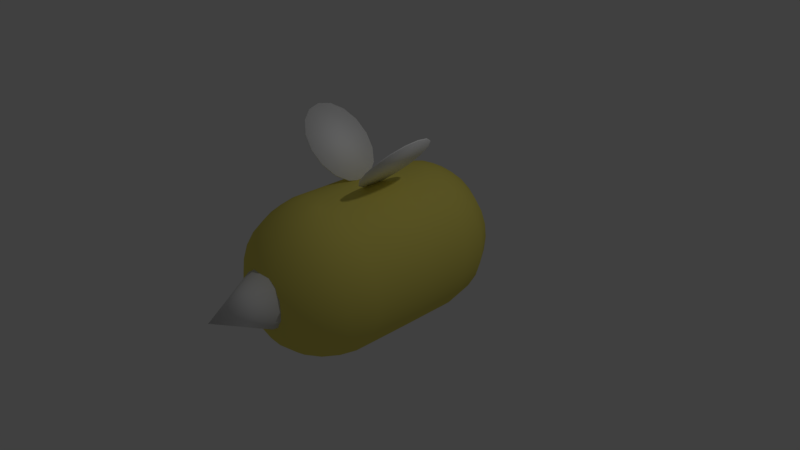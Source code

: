 # Source: bee3.blend  (saved by Blender 2.79.0; exported with 4.5.12 LTS)
import bpy
from mathutils import Matrix  # noqa: F401  (used for matrix-valued properties, if any)

bpy.ops.wm.read_factory_settings(use_empty=True)
scene = bpy.context.scene
scene.name = 'Scene'

# ---- collections
col_collection_1 = bpy.data.collections.new('Collection 1'); scene.collection.children.link(col_collection_1)

# ---- materials (node trees are filled in below, after node groups)
mat_material_001 = bpy.data.materials.new('Material.001')
mat_material_001.alpha_threshold = 0.0
mat_material_001.use_transparent_shadow = False
mat_material_001.diffuse_color = (0.8, 0.7046, 0.1423, 1.0)
mat_material_001.roughness = 0.5
mat_material_002 = bpy.data.materials.new('Material.002')
mat_material_002.alpha_threshold = 0.0
mat_material_002.use_transparent_shadow = False
mat_material_002.diffuse_color = (1.0, 1.0, 1.0, 1.0)
mat_material_002.roughness = 0.5
mat_material_003 = bpy.data.materials.new('Material.003')
mat_material_003.alpha_threshold = 0.0
mat_material_003.use_transparent_shadow = False
mat_material_003.roughness = 0.5

# ---- material node trees

# ---- world
world_world = bpy.data.worlds.new('World'); scene.world = world_world
world_world.color = (0.05088, 0.05088, 0.05088)
world_world.use_sun_shadow = False
world_world.sun_shadow_jitter_overblur = 0.0
world_world.cycles.sampling_method = 'MANUAL'

# ---- cameras
cam_camera = bpy.data.cameras.new('Camera')
cam_camera.clip_end = 100.0
cam_camera.lens = 35.0
cam_camera.sensor_width = 32.0
cam_camera.sensor_height = 18.0
cam_camera.ortho_scale = 7.314
cam_camera.dof.focus_distance = 0.0
cam_camera.dof.aperture_fstop = 128.0

# ---- lights
light_lamp = bpy.data.lights.new('Lamp', 'POINT')
light_lamp.transmission_factor = 0.0
light_lamp.cutoff_distance = 30.0
light_lamp.energy = 100.0
light_lamp.shadow_buffer_clip_start = 1.001
light_lamp.shadow_soft_size = 0.1
light_lamp.shadow_maximum_resolution = 0.006
light_lamp.use_absolute_resolution = True

# ---- meshes
me_cone_002 = bpy.data.meshes.new('Cone.002')
me_cone_002.from_pydata([(-0.0002186, 1.009, 3.737), (0.3825, 0.9327, 3.737), (0.7069, 0.7159, 3.737), (0.9237, 0.3915, 3.737), (0.9998, 0.00883, 3.737), (0.9237, -0.3739, 3.737), (0.7069, -0.6983, 3.737), (0.3825, -0.915, 3.737), (-0.0002184, -0.9912, 3.737), (-0.3829, -0.915, 3.737), (-0.7073, -0.6983, 3.737), (-0.0002186, 0.00883, 5.737), (-0.9241, -0.3739, 3.737), (-1.0, 0.00883, 3.737), (-0.9241, 0.3915, 3.737), (-0.7073, 0.7159, 3.737), (-0.3829, 0.9327, 3.737), (0.4784, 2.397, 1.732), (0.9414, 2.279, 1.734), (1.365, 2.041, 1.73), (1.731, 1.735, 1.73), (2.021, 1.358, 1.73), (2.242, 0.939, 1.729), (2.379, 0.4824, 1.729), (2.435, 0.009233, 1.73), (2.392, -0.4668, 1.73), (2.255, -0.9245, 1.73), (2.035, -1.351, 1.73), (1.737, -1.754, 1.731), (1.393, -2.06, 1.724), (0.9447, -2.272, 1.73), (0.4854, -2.42, 1.728), (0.4364, 2.386, 1.914), (0.8611, 2.266, 2.086), (1.246, 2.033, 2.255), (1.584, 1.725, 2.384), (1.865, 1.357, 2.501), (2.066, 0.9356, 2.587), (2.192, 0.4811, 2.64), (2.233, 0.01056, 2.657), (2.196, -0.464, 2.642), (2.08, -0.9222, 2.59), (1.886, -1.361, 2.522), (1.605, -1.736, 2.398), (1.266, -2.037, 2.254), (0.8742, -2.271, 2.092), (0.4456, -2.422, 1.913), (0.3201, 2.416, 2.066), (0.6625, 2.264, 2.387), (0.9611, 2.047, 2.693), (1.221, 1.738, 2.953), (1.427, 1.36, 3.161), (1.582, 0.9372, 3.316), (1.677, 0.4791, 3.408), (1.712, 0.008818, 3.435), (1.685, -0.4641, 3.408), (1.586, -0.9208, 3.318), (1.43, -1.345, 3.164), (1.223, -1.721, 2.954), (0.9666, -2.036, 2.698), (0.6742, -2.271, 2.391), (0.3391, -2.424, 2.076), (0.1629, 2.432, 2.177), (0.3564, 2.287, 2.604), (0.5204, 2.051, 2.991), (0.6579, 1.734, 3.328), (0.7732, 1.357, 3.596), (0.8505, 0.9344, 3.794), (0.9046, 0.4809, 3.922), (0.929, 0.008847, 3.962), (0.9121, -0.4635, 3.921), (0.8544, -0.9202, 3.802), (0.7746, -1.346, 3.604), (0.6542, -1.737, 3.334), (0.5254, -2.045, 2.997), (0.372, -2.278, 2.603), (0.2178, -2.437, 2.185), (-0.007689, 2.434, 2.206), (-0.004316, 2.287, 2.673), (-0.0007263, 2.043, 3.088), (-0.006897, 1.728, 3.449), (-0.003673, 1.354, 3.742), (-0.002727, 0.9353, 3.965), (-0.003806, 0.4811, 4.103), (-0.00376, 0.008847, 4.147), (-0.001966, -0.4641, 4.108), (-0.00274, -0.9238, 3.982), (0.0009949, -1.353, 3.769), (-0.003432, -1.744, 3.47), (-0.004821, -2.064, 3.096), (0.0237, -2.288, 2.693), (0.002619, -2.435, 2.218), (-0.001202, -2.485, 1.726), (-0.1921, 2.425, 2.17), (-0.3627, 2.287, 2.601), (-0.5196, 2.039, 2.991), (-0.6609, 1.713, 3.297), (-0.7774, 1.361, 3.597), (-0.8591, 0.9359, 3.795), (-0.9125, 0.4809, 3.919), (-0.9292, 0.008829, 3.961), (-0.914, -0.4643, 3.924), (-0.8561, -0.9247, 3.81), (-0.7886, -1.352, 3.613), (-0.6652, -1.726, 3.328), (-0.5292, -2.043, 2.991), (-0.352, -2.292, 2.604), (-0.2045, -2.45, 2.153), (-0.3506, 2.433, 2.061), (-0.6693, 2.283, 2.399), (-0.9533, 2.024, 2.681), (-1.218, 1.729, 2.947), (-1.43, 1.362, 3.163), (-1.583, 0.9373, 3.316), (-1.671, 0.4798, 3.405), (-1.712, 0.008822, 3.435), (-1.687, -0.4644, 3.41), (-1.588, -0.921, 3.318), (-1.436, -1.346, 3.163), (-1.237, -1.728, 2.966), (-0.9778, -2.049, 2.717), (-0.6751, -2.291, 2.384), (-0.3745, -2.42, 2.056), (0.01088, 2.466, 1.724), (-0.4474, 2.431, 1.903), (-0.8645, 2.281, 2.094), (-1.237, 2.024, 2.258), (-1.574, 1.716, 2.389), (-1.868, 1.361, 2.505), (-2.068, 0.9363, 2.588), (-2.186, 0.4797, 2.636), (-2.233, 0.008826, 2.657), (-2.2, -0.4646, 2.642), (-2.081, -0.9224, 2.594), (-1.875, -1.349, 2.507), (-1.602, -1.74, 2.407), (-1.251, -2.059, 2.271), (-0.8939, -2.294, 2.097), (-0.4579, -2.428, 1.954), (-0.4811, 2.427, 1.734), (-0.9461, 2.285, 1.729), (-1.365, 2.044, 1.73), (-1.706, 1.715, 1.728), (-2.022, 1.354, 1.729), (-2.254, 0.9417, 1.73), (-2.39, 0.4833, 1.73), (-2.436, 0.009283, 1.73), (-2.393, -0.4662, 1.73), (-2.268, -0.9265, 1.731), (-2.054, -1.36, 1.732), (-1.752, -1.735, 1.728), (-1.383, -2.059, 1.737), (-0.9596, -2.295, 1.725), (-0.514, -2.442, 1.723), (0.946, 2.291, -0.06839), (0.4849, 2.421, -1.866), (0.943, 2.279, -1.865), (1.356, 2.043, -1.866), (1.734, 1.741, -1.866), (2.03, 1.365, -1.867), (2.249, 0.941, -1.866), (2.383, 0.4829, -1.866), (2.434, 0.009141, -1.866), (2.394, -0.4662, -1.867), (2.256, -0.9256, -1.867), (2.034, -1.349, -1.867), (1.746, -1.732, -1.871), (1.4, -2.05, -1.864), (0.9476, -2.285, -1.864), (0.4869, -2.424, -1.871), (0.4368, 2.413, -2.055), (0.8663, 2.275, -2.227), (1.263, 2.049, -2.389), (1.598, 1.738, -2.53), (1.872, 1.361, -2.637), (2.073, 0.9373, -2.72), (2.191, 0.481, -2.777), (2.233, 0.008843, -2.794), (2.199, -0.4653, -2.783), (2.087, -0.9256, -2.727), (1.878, -1.35, -2.632), (1.598, -1.721, -2.53), (1.275, -2.043, -2.396), (0.906, -2.294, -2.238), (0.4328, -2.419, -2.075), (0.3429, 2.42, -2.193), (0.6657, 2.283, -2.53), (0.9691, 2.051, -2.829), (1.222, 1.736, -3.09), (1.434, 1.361, -3.295), (1.587, 0.9371, -3.448), (1.681, 0.481, -3.541), (1.708, 0.008837, -3.578), (1.683, -0.4637, -3.541), (1.591, -0.9266, -3.462), (1.442, -1.352, -3.296), (1.226, -1.722, -3.087), (0.9677, -2.044, -2.827), (0.6979, -2.304, -2.513), (0.3171, -2.417, -2.225), (0.1695, 2.419, -2.306), (0.3636, 2.28, -2.735), (0.5203, 2.051, -3.128), (0.6607, 1.737, -3.464), (0.7718, 1.361, -3.737), (0.8547, 0.9371, -3.937), (0.9111, 0.481, -4.057), (0.9222, 0.00545, -4.101), (0.9075, -0.4639, -4.064), (0.8568, -0.9234, -3.945), (0.7718, -1.344, -3.738), (0.6586, -1.722, -3.466), (0.5366, -2.053, -3.132), (0.3792, -2.295, -2.709), (0.1769, -2.438, -2.304), (-0.01947, 2.403, -2.347), (-0.000334, 2.284, -2.809), (-0.0009396, 2.049, -3.231), (-0.0004201, 1.735, -3.595), (-0.003258, 1.36, -3.886), (-0.002225, 0.9362, -4.105), (-0.003515, 0.4804, -4.236), (-0.003552, 0.008816, -4.283), (-0.002977, -0.4651, -4.245), (-0.003516, -0.9197, -4.107), (-0.0002869, -1.345, -3.893), (-0.005245, -1.728, -3.604), (0.005979, -2.057, -3.243), (-0.01799, -2.305, -2.839), (-0.005808, -2.419, -2.347), (-0.003252, -2.472, -1.865), (-0.2115, 2.402, -2.276), (-0.3734, 2.278, -2.729), (-0.518, 2.031, -3.113), (-0.6601, 1.728, -3.456), (-0.7725, 1.348, -3.712), (-0.858, 0.9331, -3.925), (-0.9083, 0.4801, -4.054), (-0.9293, 0.006425, -4.099), (-0.9055, -0.4635, -4.061), (-0.8647, -0.9215, -3.937), (-0.7791, -1.347, -3.741), (-0.6696, -1.73, -3.481), (-0.5272, -2.059, -3.137), (-0.3732, -2.279, -2.749), (-0.1929, -2.419, -2.31), (-0.3405, 2.398, -2.198), (-0.6674, 2.242, -2.531), (-0.9508, 2.015, -2.808), (-1.217, 1.73, -3.08), (-1.432, 1.36, -3.294), (-1.583, 0.9373, -3.453), (-1.681, 0.4809, -3.541), (-1.708, 0.008845, -3.578), (-1.687, -0.4645, -3.548), (-1.591, -0.9228, -3.456), (-1.447, -1.35, -3.309), (-1.223, -1.721, -3.09), (-0.9673, -2.037, -2.831), (-0.671, -2.27, -2.532), (-0.3397, -2.431, -2.2), (-0.0125, 2.441, -1.866), (-0.4282, 2.407, -2.063), (-0.8659, 2.265, -2.22), (-1.262, 2.05, -2.391), (-1.6, 1.738, -2.525), (-1.864, 1.356, -2.635), (-2.063, 0.948, -2.716), (-2.187, 0.4799, -2.774), (-2.233, 0.008839, -2.794), (-2.195, -0.4638, -2.778), (-2.073, -0.9197, -2.72), (-1.873, -1.344, -2.638), (-1.601, -1.722, -2.527), (-1.277, -2.048, -2.381), (-0.8775, -2.279, -2.213), (-0.4517, -2.421, -2.056), (-0.4804, 2.419, -1.867), (-0.9456, 2.286, -1.866), (-1.368, 2.053, -1.867), (-1.733, 1.735, -1.866), (-2.017, 1.355, -1.866), (-2.246, 0.9385, -1.866), (-2.389, 0.4838, -1.867), (-2.436, 0.00923, -1.867), (-2.392, -0.4663, -1.867), (-2.26, -0.9267, -1.868), (-2.039, -1.359, -1.869), (-1.745, -1.739, -1.871), (-1.378, -2.045, -1.873), (-0.9453, -2.282, -1.867), (-0.494, -2.428, -1.864), (0.4877, 2.437, -0.06848), (-0.4942, -2.434, -0.06735), (-0.9513, -2.28, -0.06724), (-1.382, -2.046, -0.06669), (-1.753, -1.743, -0.06678), (-2.062, -1.366, -0.06689), (-2.295, -0.9384, -0.06682), (-2.432, -0.4729, -0.06817), (-2.476, 0.01034, -0.06856), (-2.422, 0.4904, -0.06827), (-2.286, 0.9582, -0.06814), (-2.061, 1.382, -0.06767), (-1.747, 1.758, -0.06891), (-1.366, 2.05, -0.0692), (-0.9344, 2.279, -0.06617), (-0.4814, 2.429, -0.06832), (-0.001955, 2.485, -0.06773), (-0.009983, -2.49, -0.06728), (0.4864, -2.451, -0.07538), (0.9631, -2.289, -0.07375), (1.376, -2.05, -0.06924), (1.749, -1.744, -0.06705), (2.068, -1.377, -0.06772), (2.289, -0.954, -0.06598), (2.43, -0.4725, -0.06896), (2.476, 0.01044, -0.06842), (2.428, 0.4944, -0.06844), (2.29, 0.9507, -0.06948), (2.051, 1.379, -0.06904), (1.747, 1.756, -0.06883), (1.363, 2.042, -0.06874), (-1.283, 3.372, -1.142), (-1.655, 3.743, -1.061), (-1.969, 4.058, -0.8279), (-2.18, 4.268, -0.4794), (-2.253, 4.342, -0.06844), (-2.18, 4.268, 0.3426), (-1.969, 4.058, 0.691), (-1.655, 3.743, 0.9238), (-1.283, 3.372, 1.006), (-0.9123, 3.001, 0.9238), (-0.5976, 2.686, 0.691), (-0.3873, 2.476, 0.3426), (-0.3135, 2.402, -0.06844), (-0.3873, 2.476, -0.4794), (-0.5976, 2.686, -0.8279), (-0.9123, 3.001, -1.061), (-1.635, 3.763, -1.061), (-1.264, 3.391, -1.142), (-1.95, 4.077, -0.8279), (-2.16, 4.288, -0.4794), (-2.234, 4.361, -0.06844), (-2.16, 4.288, 0.3426), (-1.95, 4.077, 0.691), (-1.635, 3.763, 0.9238), (-1.264, 3.391, 1.006), (-0.8931, 3.02, 0.9238), (-0.5784, 2.706, 0.691), (-0.3681, 2.495, 0.3426), (-0.2943, 2.421, -0.06844), (-0.3681, 2.495, -0.4794), (-0.5784, 2.706, -0.8279), (-0.8931, 3.02, -1.061), (1.159, 3.372, 1.006), (1.531, 3.743, 0.9238), (1.845, 4.058, 0.691), (2.055, 4.268, 0.3426), (2.129, 4.342, -0.06844), (2.055, 4.268, -0.4794), (1.845, 4.058, -0.8279), (1.531, 3.743, -1.061), (1.159, 3.372, -1.142), (0.7881, 3.001, -1.061), (0.4735, 2.686, -0.8279), (0.2632, 2.476, -0.4794), (0.1894, 2.402, -0.06844), (0.2632, 2.476, 0.3426), (0.4735, 2.686, 0.691), (0.7881, 3.001, 0.9238), (1.511, 3.763, 0.9238), (1.14, 3.391, 1.006), (1.826, 4.077, 0.691), (2.036, 4.288, 0.3426), (2.11, 4.361, -0.06844), (2.036, 4.288, -0.4794), (1.826, 4.077, -0.8279), (1.511, 3.763, -1.061), (1.14, 3.391, -1.142), (0.769, 3.02, -1.061), (0.4543, 2.706, -0.8279), (0.244, 2.495, -0.4794), (0.1702, 2.421, -0.06844), (0.244, 2.495, 0.3426), (0.4543, 2.706, 0.691), (0.769, 3.02, 0.9238)], [], [(0, 11, 1), (1, 11, 2), (2, 11, 3), (3, 11, 4), (4, 11, 5), (5, 11, 6), (6, 11, 7), (7, 11, 8), (8, 11, 9), (9, 11, 10), (10, 11, 12), (12, 11, 13), (13, 11, 14), (14, 11, 15), (15, 11, 16), (16, 11, 0), (0, 1, 2, 3, 4, 5, 6, 7, 8, 9, 10, 12, 13, 14, 15, 16), (145, 144, 302, 301), (23, 22, 37, 38), (31, 30, 45, 46), (24, 23, 38, 39), (17, 123, 32), (92, 31, 46), (25, 24, 39, 40), (18, 17, 32, 33), (26, 25, 40, 41), (19, 18, 33, 34), (27, 26, 41, 42), (20, 19, 34, 35), (28, 27, 42, 43), (21, 20, 35, 36), (29, 28, 43, 44), (22, 21, 36, 37), (30, 29, 44, 45), (42, 41, 56, 57), (35, 34, 49, 50), (43, 42, 57, 58), (36, 35, 50, 51), (44, 43, 58, 59), (37, 36, 51, 52), (45, 44, 59, 60), (38, 37, 52, 53), (46, 45, 60, 61), (39, 38, 53, 54), (32, 123, 47), (92, 46, 61), (40, 39, 54, 55), (33, 32, 47, 48), (41, 40, 55, 56), (34, 33, 48, 49), (61, 60, 75, 76), (54, 53, 68, 69), (47, 123, 62), (92, 61, 76), (55, 54, 69, 70), (48, 47, 62, 63), (56, 55, 70, 71), (49, 48, 63, 64), (57, 56, 71, 72), (50, 49, 64, 65), (58, 57, 72, 73), (51, 50, 65, 66), (59, 58, 73, 74), (52, 51, 66, 67), (60, 59, 74, 75), (53, 52, 67, 68), (65, 64, 79, 80), (73, 72, 87, 88), (66, 65, 80, 81), (74, 73, 88, 89), (67, 66, 81, 82), (75, 74, 89, 90), (68, 67, 82, 83), (76, 75, 90, 91), (69, 68, 83, 84), (62, 123, 77), (92, 76, 91), (70, 69, 84, 85), (63, 62, 77, 78), (71, 70, 85, 86), (64, 63, 78, 79), (72, 71, 86, 87), (84, 83, 99, 100), (77, 123, 93), (92, 91, 107), (85, 84, 100, 101), (78, 77, 93, 94), (86, 85, 101, 102), (79, 78, 94, 95), (87, 86, 102, 103), (80, 79, 95, 96), (88, 87, 103, 104), (81, 80, 96, 97), (89, 88, 104, 105), (82, 81, 97, 98), (90, 89, 105, 106), (83, 82, 98, 99), (91, 90, 106, 107), (104, 103, 118, 119), (97, 96, 111, 112), (105, 104, 119, 120), (98, 97, 112, 113), (106, 105, 120, 121), (99, 98, 113, 114), (107, 106, 121, 122), (100, 99, 114, 115), (93, 123, 108), (92, 107, 122), (101, 100, 115, 116), (94, 93, 108, 109), (102, 101, 116, 117), (95, 94, 109, 110), (103, 102, 117, 118), (96, 95, 110, 111), (92, 122, 138), (116, 115, 131, 132), (109, 108, 124, 125), (117, 116, 132, 133), (110, 109, 125, 126), (118, 117, 133, 134), (111, 110, 126, 127), (119, 118, 134, 135), (112, 111, 127, 128), (120, 119, 135, 136), (113, 112, 128, 129), (121, 120, 136, 137), (114, 113, 129, 130), (122, 121, 137, 138), (115, 114, 130, 131), (108, 123, 124), (136, 135, 150, 151), (129, 128, 143, 144), (137, 136, 151, 152), (130, 129, 144, 145), (138, 137, 152, 153), (131, 130, 145, 146), (124, 123, 139), (92, 138, 153), (132, 131, 146, 147), (125, 124, 139, 140), (133, 132, 147, 148), (126, 125, 140, 141), (134, 133, 148, 149), (127, 126, 141, 142), (135, 134, 149, 150), (128, 127, 142, 143), (27, 28, 313, 314), (26, 27, 314, 315), (25, 26, 315, 316), (24, 25, 316, 317), (23, 24, 317, 318), (22, 23, 318, 319), (28, 29, 312, 313), (140, 139, 307, 306), (153, 152, 294, 293), (30, 31, 310, 311), (144, 143, 303, 302), (143, 142, 304, 303), (142, 141, 305, 304), (141, 140, 306, 305), (19, 20, 321, 322), (31, 92, 309, 310), (149, 148, 298, 297), (21, 22, 319, 320), (18, 19, 322, 154), (151, 150, 296, 295), (148, 147, 299, 298), (139, 123, 308, 307), (17, 18, 154, 292), (123, 17, 292, 308), (147, 146, 300, 299), (20, 21, 320, 321), (92, 153, 293, 309), (146, 145, 301, 300), (150, 149, 297, 296), (152, 151, 295, 294), (29, 30, 311, 312), (283, 301, 302, 282), (161, 176, 175, 160), (169, 184, 183, 168), (162, 177, 176, 161), (155, 170, 261), (230, 184, 169), (163, 178, 177, 162), (156, 171, 170, 155), (164, 179, 178, 163), (157, 172, 171, 156), (165, 180, 179, 164), (158, 173, 172, 157), (166, 181, 180, 165), (159, 174, 173, 158), (167, 182, 181, 166), (160, 175, 174, 159), (168, 183, 182, 167), (180, 195, 194, 179), (173, 188, 187, 172), (181, 196, 195, 180), (174, 189, 188, 173), (182, 197, 196, 181), (175, 190, 189, 174), (183, 198, 197, 182), (176, 191, 190, 175), (184, 199, 198, 183), (177, 192, 191, 176), (170, 185, 261), (230, 199, 184), (178, 193, 192, 177), (171, 186, 185, 170), (179, 194, 193, 178), (172, 187, 186, 171), (199, 214, 213, 198), (192, 207, 206, 191), (185, 200, 261), (230, 214, 199), (193, 208, 207, 192), (186, 201, 200, 185), (194, 209, 208, 193), (187, 202, 201, 186), (195, 210, 209, 194), (188, 203, 202, 187), (196, 211, 210, 195), (189, 204, 203, 188), (197, 212, 211, 196), (190, 205, 204, 189), (198, 213, 212, 197), (191, 206, 205, 190), (203, 218, 217, 202), (211, 226, 225, 210), (204, 219, 218, 203), (212, 227, 226, 211), (205, 220, 219, 204), (213, 228, 227, 212), (206, 221, 220, 205), (214, 229, 228, 213), (207, 222, 221, 206), (200, 215, 261), (230, 229, 214), (208, 223, 222, 207), (201, 216, 215, 200), (209, 224, 223, 208), (202, 217, 216, 201), (210, 225, 224, 209), (222, 238, 237, 221), (215, 231, 261), (230, 245, 229), (223, 239, 238, 222), (216, 232, 231, 215), (224, 240, 239, 223), (217, 233, 232, 216), (225, 241, 240, 224), (218, 234, 233, 217), (226, 242, 241, 225), (219, 235, 234, 218), (227, 243, 242, 226), (220, 236, 235, 219), (228, 244, 243, 227), (221, 237, 236, 220), (229, 245, 244, 228), (242, 257, 256, 241), (235, 250, 249, 234), (243, 258, 257, 242), (236, 251, 250, 235), (244, 259, 258, 243), (237, 252, 251, 236), (245, 260, 259, 244), (238, 253, 252, 237), (231, 246, 261), (230, 260, 245), (239, 254, 253, 238), (232, 247, 246, 231), (240, 255, 254, 239), (233, 248, 247, 232), (241, 256, 255, 240), (234, 249, 248, 233), (230, 276, 260), (254, 270, 269, 253), (247, 263, 262, 246), (255, 271, 270, 254), (248, 264, 263, 247), (256, 272, 271, 255), (249, 265, 264, 248), (257, 273, 272, 256), (250, 266, 265, 249), (258, 274, 273, 257), (251, 267, 266, 250), (259, 275, 274, 258), (252, 268, 267, 251), (260, 276, 275, 259), (253, 269, 268, 252), (246, 262, 261), (274, 289, 288, 273), (267, 282, 281, 266), (275, 290, 289, 274), (268, 283, 282, 267), (276, 291, 290, 275), (269, 284, 283, 268), (262, 277, 261), (230, 291, 276), (270, 285, 284, 269), (263, 278, 277, 262), (271, 286, 285, 270), (264, 279, 278, 263), (272, 287, 286, 271), (265, 280, 279, 264), (273, 288, 287, 272), (266, 281, 280, 265), (165, 314, 313, 166), (164, 315, 314, 165), (163, 316, 315, 164), (162, 317, 316, 163), (161, 318, 317, 162), (160, 319, 318, 161), (166, 313, 312, 167), (278, 306, 307, 277), (291, 293, 294, 290), (168, 311, 310, 169), (282, 302, 303, 281), (281, 303, 304, 280), (280, 304, 305, 279), (279, 305, 306, 278), (157, 322, 321, 158), (169, 310, 309, 230), (287, 297, 298, 286), (159, 320, 319, 160), (156, 154, 322, 157), (289, 295, 296, 288), (286, 298, 299, 285), (277, 307, 308, 261), (155, 292, 154, 156), (261, 308, 292, 155), (285, 299, 300, 284), (158, 321, 320, 159), (230, 309, 293, 291), (284, 300, 301, 283), (288, 296, 297, 287), (290, 294, 295, 289), (167, 312, 311, 168), (324, 323, 338, 337, 336, 335, 334, 333, 332, 331, 330, 329, 328, 327, 326, 325), (339, 341, 342, 343, 344, 345, 346, 347, 348, 349, 350, 351, 352, 353, 354, 340), (326, 327, 343, 342), (334, 335, 351, 350), (327, 328, 344, 343), (335, 336, 352, 351), (328, 329, 345, 344), (336, 337, 353, 352), (329, 330, 346, 345), (337, 338, 354, 353), (330, 331, 347, 346), (323, 324, 339, 340), (338, 323, 340, 354), (331, 332, 348, 347), (324, 325, 341, 339), (332, 333, 349, 348), (325, 326, 342, 341), (333, 334, 350, 349), (356, 355, 370, 369, 368, 367, 366, 365, 364, 363, 362, 361, 360, 359, 358, 357), (371, 373, 374, 375, 376, 377, 378, 379, 380, 381, 382, 383, 384, 385, 386, 372), (358, 359, 375, 374), (366, 367, 383, 382), (359, 360, 376, 375), (367, 368, 384, 383), (360, 361, 377, 376), (368, 369, 385, 384), (361, 362, 378, 377), (369, 370, 386, 385), (362, 363, 379, 378), (355, 356, 371, 372), (370, 355, 372, 386), (363, 364, 380, 379), (356, 357, 373, 371), (364, 365, 381, 380), (357, 358, 374, 373), (365, 366, 382, 381)])
me_cone_002.polygons.foreach_set('use_smooth', [True] * 373)
me_cone_002.polygons.foreach_set('material_index', [2, 2, 2, 2, 2, 2, 2, 2, 2, 2, 2, 2, 2, 2, 2, 2, 2, 0, 0, 0, 0, 0, 0, 0, 0, 0, 0, 0, 0, 0, 0, 0, 0, 0, 0, 0, 0, 0, 0, 0, 0, 0, 0, 0, 0, 0, 0, 0, 0, 0, 0, 0, 0, 0, 0, 0, 0, 0, 0, 0, 0, 0, 0, 0, 0, 0, 0, 0, 0, 0, 0, 0, 0, 0, 0, 0, 0, 0, 0, 0, 0, 0, 0, 0, 0, 0, 0, 0, 0, 0, 0, 0, 0, 0, 0, 0, 0, 0, 0, 0, 0, 0, 0, 0, 0, 0, 0, 0, 0, 0, 0, 0, 0, 0, 0, 0, 0, 0, 0, 0, 0, 0, 0, 0, 0, 0, 0, 0, 0, 0, 0, 0, 0, 0, 0, 0, 0, 0, 0, 0, 0, 0, 0, 0, 0, 0, 0, 0, 0, 0, 0, 0, 0, 0, 0, 0, 0, 0, 0, 0, 0, 0, 0, 0, 0, 0, 0, 0, 0, 0, 0, 0, 0, 0, 0, 0, 0, 0, 0, 0, 0, 0, 0, 0, 0, 0, 0, 0, 0, 0, 0, 0, 0, 0, 0, 0, 0, 0, 0, 0, 0, 0, 0, 0, 0, 0, 0, 0, 0, 0, 0, 0, 0, 0, 0, 0, 0, 0, 0, 0, 0, 0, 0, 0, 0, 0, 0, 0, 0, 0, 0, 0, 0, 0, 0, 0, 0, 0, 0, 0, 0, 0, 0, 0, 0, 0, 0, 0, 0, 0, 0, 0, 0, 0, 0, 0, 0, 0, 0, 0, 0, 0, 0, 0, 0, 0, 0, 0, 0, 0, 0, 0, 0, 0, 0, 0, 0, 0, 0, 0, 0, 0, 0, 0, 0, 0, 0, 0, 0, 0, 0, 0, 0, 0, 0, 0, 0, 0, 0, 0, 0, 0, 0, 0, 0, 0, 0, 0, 0, 0, 0, 0, 0, 0, 0, 0, 0, 0, 0, 0, 0, 0, 0, 0, 0, 0, 0, 0, 0, 0, 0, 0, 0, 0, 0, 0, 0, 1, 1, 1, 1, 1, 1, 1, 1, 1, 1, 1, 1, 1, 1, 1, 1, 1, 1, 1, 1, 1, 1, 1, 1, 1, 1, 1, 1, 1, 1, 1, 1, 1, 1, 1, 1])
_uv = me_cone_002.uv_layers.new(name='UVMap')
_uv.uv.foreach_set('vector', [0.0, 0.0, 0.0, 0.0, 0.0, 0.0, 0.0, 0.0, 0.0, 0.0, 0.0, 0.0, 0.0, 0.0, 0.0, 0.0, 0.0, 0.0, 0.0, 0.0, 0.0, 0.0, 0.0, 0.0, 0.0, 0.0, 0.0, 0.0, 0.0, 0.0, 0.0, 0.0, 0.0, 0.0, 0.0, 0.0, 0.0, 0.0, 0.0, 0.0, 0.0, 0.0, 0.0, 0.0, 0.0, 0.0, 0.0, 0.0, 0.0, 0.0, 0.0, 0.0, 0.0, 0.0, 0.0, 0.0, 0.0, 0.0, 0.0, 0.0, 0.0, 0.0, 0.0, 0.0, 0.0, 0.0, 0.0, 0.0, 0.0, 0.0, 0.0, 0.0, 0.0, 0.0, 0.0, 0.0, 0.0, 0.0, 0.0, 0.0, 0.0, 0.0, 0.0, 0.0, 0.0, 0.0, 0.0, 0.0, 0.0, 0.0, 0.0, 0.0, 0.0, 0.0, 0.0, 0.0, 0.0, 0.0, 0.0, 0.0, 0.0, 0.0, 0.0, 0.0, 0.0, 0.0, 0.0, 0.0, 0.0, 0.0, 0.0, 0.0, 0.0, 0.0, 0.0, 0.0, 0.0, 0.0, 0.0, 0.0, 0.0, 0.0, 0.0, 0.0, 0.0, 0.0, 0.0, 0.0, 0.7696, 0.02257, 0.7988, 0.02257, 0.7988, 0.1331, 0.7696, 0.1331, 0.4543, 0.5884, 0.475, 0.6308, 0.4051, 0.6617, 0.3878, 0.6316, 0.1355, 0.4971, 0.1779, 0.4808, 0.181, 0.5132, 0.1396, 0.5137, 0.4265, 0.5514, 0.4543, 0.5884, 0.3878, 0.6316, 0.3671, 0.6045, 0.431, 0.8657, 0.3947, 0.8968, 0.4153, 0.856, 0.09548, 0.5196, 0.1355, 0.4971, 0.1396, 0.5137, 0.3927, 0.5207, 0.4265, 0.5514, 0.3671, 0.6045, 0.3434, 0.5804, 0.4616, 0.8251, 0.431, 0.8657, 0.4153, 0.856, 0.4276, 0.8132, 0.3543, 0.4969, 0.3927, 0.5207, 0.3434, 0.5804, 0.3168, 0.5595, 0.4817, 0.7774, 0.4616, 0.8251, 0.4276, 0.8132, 0.4312, 0.7711, 0.3123, 0.4806, 0.3543, 0.4969, 0.3168, 0.5595, 0.2873, 0.542, 0.49, 0.7271, 0.4817, 0.7774, 0.4312, 0.7711, 0.4277, 0.7315, 0.2679, 0.4723, 0.3123, 0.4806, 0.2873, 0.542, 0.2548, 0.5281, 0.4874, 0.6776, 0.49, 0.7271, 0.4277, 0.7315, 0.4186, 0.695, 0.2227, 0.4723, 0.2679, 0.4723, 0.2548, 0.5281, 0.2194, 0.5183, 0.475, 0.6308, 0.4874, 0.6776, 0.4186, 0.695, 0.4051, 0.6617, 0.1779, 0.4808, 0.2227, 0.4723, 0.2194, 0.5183, 0.181, 0.5132, 0.2873, 0.542, 0.3168, 0.5595, 0.282, 0.6048, 0.2594, 0.587, 0.4277, 0.7315, 0.4312, 0.7711, 0.3899, 0.7766, 0.3799, 0.7447, 0.2548, 0.5281, 0.2873, 0.542, 0.2594, 0.587, 0.2344, 0.5704, 0.4186, 0.695, 0.4277, 0.7315, 0.3799, 0.7447, 0.3677, 0.716, 0.2194, 0.5183, 0.2548, 0.5281, 0.2344, 0.5704, 0.2064, 0.5552, 0.4051, 0.6617, 0.4186, 0.695, 0.3677, 0.716, 0.3537, 0.69, 0.181, 0.5132, 0.2194, 0.5183, 0.2064, 0.5552, 0.1745, 0.5416, 0.3878, 0.6316, 0.4051, 0.6617, 0.3537, 0.69, 0.3382, 0.6662, 0.1396, 0.5137, 0.181, 0.5132, 0.1745, 0.5416, 0.1378, 0.5297, 0.3671, 0.6045, 0.3878, 0.6316, 0.3382, 0.6662, 0.3211, 0.6443, 0.4153, 0.856, 0.3947, 0.8968, 0.3988, 0.8529, 0.09548, 0.5196, 0.1396, 0.5137, 0.1378, 0.5297, 0.3434, 0.5804, 0.3671, 0.6045, 0.3211, 0.6443, 0.3024, 0.6238, 0.4276, 0.8132, 0.4153, 0.856, 0.3988, 0.8529, 0.3967, 0.8125, 0.3168, 0.5595, 0.3434, 0.5804, 0.3024, 0.6238, 0.282, 0.6048, 0.4312, 0.7711, 0.4276, 0.8132, 0.3967, 0.8125, 0.3899, 0.7766, 0.1378, 0.5297, 0.1745, 0.5416, 0.1613, 0.565, 0.1311, 0.5436, 0.3211, 0.6443, 0.3382, 0.6662, 0.2971, 0.697, 0.2817, 0.6776, 0.3988, 0.8529, 0.3947, 0.8968, 0.3832, 0.8552, 0.09548, 0.5196, 0.1378, 0.5297, 0.1311, 0.5436, 0.3024, 0.6238, 0.3211, 0.6443, 0.2817, 0.6776, 0.2656, 0.6589, 0.3967, 0.8125, 0.3988, 0.8529, 0.3832, 0.8552, 0.3698, 0.8197, 0.282, 0.6048, 0.3024, 0.6238, 0.2656, 0.6589, 0.2484, 0.6406, 0.3899, 0.7766, 0.3967, 0.8125, 0.3698, 0.8197, 0.3557, 0.7894, 0.2594, 0.587, 0.282, 0.6048, 0.2484, 0.6406, 0.23, 0.6223, 0.3799, 0.7447, 0.3899, 0.7766, 0.3557, 0.7894, 0.3413, 0.7629, 0.2344, 0.5704, 0.2594, 0.587, 0.23, 0.6223, 0.2098, 0.6039, 0.3677, 0.716, 0.3799, 0.7447, 0.3413, 0.7629, 0.3268, 0.7391, 0.2064, 0.5552, 0.2344, 0.5704, 0.2098, 0.6039, 0.1872, 0.5849, 0.3537, 0.69, 0.3677, 0.716, 0.3268, 0.7391, 0.3121, 0.7173, 0.1745, 0.5416, 0.2064, 0.5552, 0.1872, 0.5849, 0.1613, 0.565, 0.3382, 0.6662, 0.3537, 0.69, 0.3121, 0.7173, 0.2971, 0.697, 0.3413, 0.7629, 0.3557, 0.7894, 0.327, 0.8078, 0.3087, 0.7854, 0.2098, 0.6039, 0.23, 0.6223, 0.1985, 0.6517, 0.1815, 0.6311, 0.3268, 0.7391, 0.3413, 0.7629, 0.3087, 0.7854, 0.2917, 0.7648, 0.1872, 0.5849, 0.2098, 0.6039, 0.1815, 0.6311, 0.1632, 0.6086, 0.3121, 0.7173, 0.3268, 0.7391, 0.2917, 0.7648, 0.2757, 0.7453, 0.1613, 0.565, 0.1872, 0.5849, 0.1632, 0.6086, 0.1431, 0.5835, 0.2971, 0.697, 0.3121, 0.7173, 0.2757, 0.7453, 0.2603, 0.7266, 0.1311, 0.5436, 0.1613, 0.565, 0.1431, 0.5835, 0.1205, 0.5543, 0.2817, 0.6776, 0.2971, 0.697, 0.2603, 0.7266, 0.2451, 0.7082, 0.3832, 0.8552, 0.3947, 0.8968, 0.3697, 0.8621, 0.09548, 0.5196, 0.1311, 0.5436, 0.1205, 0.5543, 0.2656, 0.6589, 0.2817, 0.6776, 0.2451, 0.7082, 0.2299, 0.6898, 0.3698, 0.8197, 0.3832, 0.8552, 0.3697, 0.8621, 0.3471, 0.8329, 0.2484, 0.6406, 0.2656, 0.6589, 0.2299, 0.6898, 0.2145, 0.6711, 0.3557, 0.7894, 0.3698, 0.8197, 0.3471, 0.8329, 0.327, 0.8078, 0.23, 0.6223, 0.2484, 0.6406, 0.2145, 0.6711, 0.1985, 0.6517, 0.2451, 0.7082, 0.2603, 0.7266, 0.2247, 0.7576, 0.2085, 0.7388, 0.3697, 0.8621, 0.3947, 0.8968, 0.3591, 0.8729, 0.09548, 0.5196, 0.1205, 0.5543, 0.107, 0.5613, 0.2299, 0.6898, 0.2451, 0.7082, 0.2085, 0.7388, 0.1931, 0.7195, 0.3471, 0.8329, 0.3697, 0.8621, 0.3591, 0.8729, 0.3289, 0.8514, 0.2145, 0.6711, 0.2299, 0.6898, 0.1931, 0.7195, 0.1781, 0.6991, 0.327, 0.8078, 0.3471, 0.8329, 0.3289, 0.8514, 0.303, 0.8315, 0.1985, 0.6517, 0.2145, 0.6711, 0.1781, 0.6991, 0.1635, 0.6773, 0.3087, 0.7854, 0.327, 0.8078, 0.303, 0.8315, 0.2804, 0.8126, 0.1815, 0.6311, 0.1985, 0.6517, 0.1635, 0.6773, 0.1489, 0.6536, 0.2917, 0.7648, 0.3087, 0.7854, 0.2804, 0.8126, 0.2602, 0.7941, 0.1632, 0.6086, 0.1815, 0.6311, 0.1489, 0.6536, 0.1345, 0.6271, 0.2757, 0.7453, 0.2917, 0.7648, 0.2602, 0.7941, 0.2418, 0.7759, 0.1431, 0.5835, 0.1632, 0.6086, 0.1345, 0.6271, 0.1204, 0.5968, 0.2603, 0.7266, 0.2757, 0.7453, 0.2418, 0.7759, 0.2247, 0.7576, 0.1205, 0.5543, 0.1431, 0.5835, 0.1204, 0.5968, 0.107, 0.5613, 0.1489, 0.6536, 0.1635, 0.6773, 0.1225, 0.7004, 0.1103, 0.6718, 0.2602, 0.7941, 0.2804, 0.8126, 0.2558, 0.846, 0.2308, 0.8295, 0.1345, 0.6271, 0.1489, 0.6536, 0.1103, 0.6718, 0.1003, 0.6399, 0.2418, 0.7759, 0.2602, 0.7941, 0.2308, 0.8295, 0.2082, 0.8117, 0.1204, 0.5968, 0.1345, 0.6271, 0.1003, 0.6399, 0.09348, 0.6039, 0.2247, 0.7576, 0.2418, 0.7759, 0.2082, 0.8117, 0.1878, 0.7926, 0.107, 0.5613, 0.1204, 0.5968, 0.09348, 0.6039, 0.09142, 0.5636, 0.2085, 0.7388, 0.2247, 0.7576, 0.1878, 0.7926, 0.1691, 0.7722, 0.3591, 0.8729, 0.3947, 0.8968, 0.3524, 0.8867, 0.09548, 0.5196, 0.107, 0.5613, 0.09142, 0.5636, 0.1931, 0.7195, 0.2085, 0.7388, 0.1691, 0.7722, 0.152, 0.7502, 0.3289, 0.8514, 0.3591, 0.8729, 0.3524, 0.8867, 0.3157, 0.8749, 0.1781, 0.6991, 0.1931, 0.7195, 0.152, 0.7502, 0.1365, 0.7264, 0.303, 0.8315, 0.3289, 0.8514, 0.3157, 0.8749, 0.2838, 0.8612, 0.1635, 0.6773, 0.1781, 0.6991, 0.1365, 0.7264, 0.1225, 0.7004, 0.2804, 0.8126, 0.303, 0.8315, 0.2838, 0.8612, 0.2558, 0.846, 0.09548, 0.5196, 0.09142, 0.5636, 0.0749, 0.5604, 0.152, 0.7502, 0.1691, 0.7722, 0.1231, 0.812, 0.1024, 0.7849, 0.3157, 0.8749, 0.3524, 0.8867, 0.3506, 0.9027, 0.3092, 0.9032, 0.1365, 0.7264, 0.152, 0.7502, 0.1024, 0.7849, 0.08511, 0.7547, 0.2838, 0.8612, 0.3157, 0.8749, 0.3092, 0.9032, 0.2708, 0.8982, 0.1225, 0.7004, 0.1365, 0.7264, 0.08511, 0.7547, 0.07156, 0.7214, 0.2558, 0.846, 0.2838, 0.8612, 0.2708, 0.8982, 0.2354, 0.8884, 0.1103, 0.6718, 0.1225, 0.7004, 0.07156, 0.7214, 0.0625, 0.6849, 0.2308, 0.8295, 0.2558, 0.846, 0.2354, 0.8884, 0.203, 0.8745, 0.1003, 0.6399, 0.1103, 0.6718, 0.0625, 0.6849, 0.05899, 0.6453, 0.2082, 0.8117, 0.2308, 0.8295, 0.203, 0.8745, 0.1734, 0.8569, 0.09348, 0.6039, 0.1003, 0.6399, 0.05899, 0.6453, 0.06258, 0.6032, 0.1878, 0.7926, 0.2082, 0.8117, 0.1734, 0.8569, 0.1468, 0.836, 0.09142, 0.5636, 0.09348, 0.6039, 0.06258, 0.6032, 0.0749, 0.5604, 0.1691, 0.7722, 0.1878, 0.7926, 0.1468, 0.836, 0.1231, 0.812, 0.3524, 0.8867, 0.3947, 0.8968, 0.3506, 0.9027, 0.05899, 0.6453, 0.0625, 0.6849, 0.0001701, 0.6893, 0.008503, 0.639, 0.1734, 0.8569, 0.203, 0.8745, 0.178, 0.9358, 0.1359, 0.9195, 0.06258, 0.6032, 0.05899, 0.6453, 0.008503, 0.639, 0.02859, 0.5913, 0.1468, 0.836, 0.1734, 0.8569, 0.1359, 0.9195, 0.09746, 0.8957, 0.0749, 0.5604, 0.06258, 0.6032, 0.02859, 0.5913, 0.05922, 0.5507, 0.1231, 0.812, 0.1468, 0.836, 0.09746, 0.8957, 0.06372, 0.865, 0.3506, 0.9027, 0.3947, 0.8968, 0.3547, 0.9193, 0.09548, 0.5196, 0.0749, 0.5604, 0.05922, 0.5507, 0.1024, 0.7849, 0.1231, 0.812, 0.06372, 0.865, 0.03588, 0.828, 0.3092, 0.9032, 0.3506, 0.9027, 0.3547, 0.9193, 0.3123, 0.9357, 0.08511, 0.7547, 0.1024, 0.7849, 0.03588, 0.828, 0.01517, 0.7856, 0.2708, 0.8982, 0.3092, 0.9032, 0.3123, 0.9357, 0.2676, 0.9441, 0.07156, 0.7214, 0.08511, 0.7547, 0.01517, 0.7856, 0.002821, 0.7389, 0.2354, 0.8884, 0.2708, 0.8982, 0.2676, 0.9441, 0.2223, 0.9441, 0.0625, 0.6849, 0.07156, 0.7214, 0.002821, 0.7389, 0.0001701, 0.6893, 0.203, 0.8745, 0.2354, 0.8884, 0.2223, 0.9441, 0.178, 0.9358, 0.6529, 0.4652, 0.6237, 0.4652, 0.6237, 0.3546, 0.6529, 0.3546, 0.6821, 0.4652, 0.6529, 0.4652, 0.6529, 0.3546, 0.6821, 0.3546, 0.7112, 0.4652, 0.6821, 0.4652, 0.6821, 0.3546, 0.7112, 0.3546, 0.7404, 0.4652, 0.7112, 0.4652, 0.7112, 0.3546, 0.7404, 0.3546, 0.7696, 0.4652, 0.7404, 0.4652, 0.7404, 0.3546, 0.7696, 0.3546, 0.7988, 0.4652, 0.7696, 0.4652, 0.7696, 0.3546, 0.7988, 0.3546, 0.6237, 0.4652, 0.5945, 0.4652, 0.5945, 0.3546, 0.6237, 0.3546, 0.9155, 0.02257, 0.9447, 0.02257, 0.9447, 0.1331, 0.9155, 0.1331, 0.5362, 0.02257, 0.5653, 0.02257, 0.5653, 0.1331, 0.5362, 0.1331, 0.5653, 0.4652, 0.5362, 0.4652, 0.5362, 0.3546, 0.5653, 0.3546, 0.7988, 0.02257, 0.828, 0.02257, 0.828, 0.1331, 0.7988, 0.1331, 0.828, 0.02257, 0.8571, 0.02257, 0.8571, 0.1331, 0.828, 0.1331, 0.8571, 0.02257, 0.8863, 0.02257, 0.8863, 0.1331, 0.8571, 0.1331, 0.8863, 0.02257, 0.9155, 0.02257, 0.9155, 0.1331, 0.8863, 0.1331, 0.8863, 0.4652, 0.8571, 0.4652, 0.8571, 0.3546, 0.8863, 0.3546, 0.5362, 0.4652, 0.507, 0.4652, 0.507, 0.3546, 0.5362, 0.3546, 0.6529, 0.02257, 0.6821, 0.02257, 0.6821, 0.1331, 0.6529, 0.1331, 0.828, 0.4652, 0.7988, 0.4652, 0.7988, 0.3546, 0.828, 0.3546, 0.9155, 0.4652, 0.8863, 0.4652, 0.8863, 0.3546, 0.9155, 0.3546, 0.5945, 0.02257, 0.6237, 0.02257, 0.6237, 0.1331, 0.5945, 0.1331, 0.6821, 0.02257, 0.7112, 0.02257, 0.7112, 0.1331, 0.6821, 0.1331, 0.9447, 0.02257, 0.9739, 0.02257, 0.9739, 0.1331, 0.9447, 0.1331, 0.9447, 0.4652, 0.9155, 0.4652, 0.9155, 0.3546, 0.9447, 0.3546, 0.9739, 0.4652, 0.9447, 0.4652, 0.9447, 0.3546, 0.9739, 0.3546, 0.7112, 0.02257, 0.7404, 0.02257, 0.7404, 0.1331, 0.7112, 0.1331, 0.8571, 0.4652, 0.828, 0.4652, 0.828, 0.3546, 0.8571, 0.3546, 0.507, 0.02257, 0.5362, 0.02257, 0.5362, 0.1331, 0.507, 0.1331, 0.7404, 0.02257, 0.7696, 0.02257, 0.7696, 0.1331, 0.7404, 0.1331, 0.6237, 0.02257, 0.6529, 0.02257, 0.6529, 0.1331, 0.6237, 0.1331, 0.5653, 0.02257, 0.5945, 0.02257, 0.5945, 0.1331, 0.5653, 0.1331, 0.5945, 0.4652, 0.5653, 0.4652, 0.5653, 0.3546, 0.5945, 0.3546, 0.7696, 0.2437, 0.7696, 0.1331, 0.7988, 0.1331, 0.7988, 0.2437, 0.4543, 0.3559, 0.3878, 0.3127, 0.4051, 0.2826, 0.475, 0.3135, 0.1355, 0.4472, 0.1396, 0.4306, 0.181, 0.4311, 0.1779, 0.4635, 0.4265, 0.3929, 0.3671, 0.3398, 0.3878, 0.3127, 0.4543, 0.3559, 0.431, 0.0786, 0.4153, 0.08826, 0.3947, 0.04747, 0.09548, 0.4247, 0.1396, 0.4306, 0.1355, 0.4472, 0.3927, 0.4236, 0.3434, 0.3639, 0.3671, 0.3398, 0.4265, 0.3929, 0.4616, 0.1192, 0.4276, 0.1311, 0.4153, 0.08826, 0.431, 0.0786, 0.3543, 0.4474, 0.3168, 0.3847, 0.3434, 0.3639, 0.3927, 0.4236, 0.4817, 0.1669, 0.4312, 0.1732, 0.4276, 0.1311, 0.4616, 0.1192, 0.3123, 0.4637, 0.2872, 0.4023, 0.3168, 0.3847, 0.3543, 0.4474, 0.49, 0.2172, 0.4277, 0.2128, 0.4312, 0.1732, 0.4817, 0.1669, 0.2679, 0.472, 0.2548, 0.4162, 0.2872, 0.4023, 0.3123, 0.4637, 0.4874, 0.2667, 0.4186, 0.2493, 0.4277, 0.2128, 0.49, 0.2172, 0.2227, 0.472, 0.2194, 0.426, 0.2548, 0.4162, 0.2679, 0.472, 0.475, 0.3135, 0.4051, 0.2826, 0.4186, 0.2493, 0.4874, 0.2667, 0.1779, 0.4635, 0.181, 0.4311, 0.2194, 0.426, 0.2227, 0.472, 0.2872, 0.4023, 0.2594, 0.3573, 0.282, 0.3395, 0.3168, 0.3847, 0.4277, 0.2128, 0.3799, 0.1996, 0.3899, 0.1677, 0.4312, 0.1732, 0.2548, 0.4162, 0.2344, 0.3738, 0.2594, 0.3573, 0.2872, 0.4023, 0.4186, 0.2493, 0.3677, 0.2283, 0.3799, 0.1996, 0.4277, 0.2128, 0.2194, 0.426, 0.2064, 0.3891, 0.2344, 0.3738, 0.2548, 0.4162, 0.4051, 0.2826, 0.3537, 0.2543, 0.3677, 0.2283, 0.4186, 0.2493, 0.181, 0.4311, 0.1745, 0.4027, 0.2064, 0.3891, 0.2194, 0.426, 0.3878, 0.3127, 0.3382, 0.2781, 0.3537, 0.2543, 0.4051, 0.2826, 0.1396, 0.4306, 0.1378, 0.4146, 0.1745, 0.4027, 0.181, 0.4311, 0.3671, 0.3398, 0.3211, 0.3, 0.3382, 0.2781, 0.3878, 0.3127, 0.4153, 0.08826, 0.3988, 0.09144, 0.3947, 0.04747, 0.09548, 0.4247, 0.1378, 0.4146, 0.1396, 0.4306, 0.3434, 0.3639, 0.3024, 0.3205, 0.3211, 0.3, 0.3671, 0.3398, 0.4276, 0.1311, 0.3967, 0.1318, 0.3988, 0.09144, 0.4153, 0.08826, 0.3168, 0.3847, 0.282, 0.3395, 0.3024, 0.3205, 0.3434, 0.3639, 0.4312, 0.1732, 0.3899, 0.1677, 0.3967, 0.1318, 0.4276, 0.1311, 0.1378, 0.4146, 0.1311, 0.4007, 0.1613, 0.3793, 0.1745, 0.4027, 0.3211, 0.3, 0.2817, 0.2667, 0.2971, 0.2473, 0.3382, 0.2781, 0.3988, 0.09144, 0.3832, 0.08911, 0.3947, 0.04747, 0.09548, 0.4247, 0.1311, 0.4007, 0.1378, 0.4146, 0.3024, 0.3205, 0.2656, 0.2854, 0.2817, 0.2667, 0.3211, 0.3, 0.3967, 0.1318, 0.3698, 0.1246, 0.3832, 0.08911, 0.3988, 0.09144, 0.282, 0.3395, 0.2484, 0.3037, 0.2656, 0.2854, 0.3024, 0.3205, 0.3899, 0.1677, 0.3557, 0.1549, 0.3698, 0.1246, 0.3967, 0.1318, 0.2594, 0.3573, 0.23, 0.322, 0.2484, 0.3037, 0.282, 0.3395, 0.3799, 0.1996, 0.3413, 0.1814, 0.3557, 0.1549, 0.3899, 0.1677, 0.2344, 0.3738, 0.2098, 0.3404, 0.23, 0.322, 0.2594, 0.3573, 0.3677, 0.2283, 0.3268, 0.2052, 0.3413, 0.1814, 0.3799, 0.1996, 0.2064, 0.3891, 0.1872, 0.3594, 0.2098, 0.3404, 0.2344, 0.3738, 0.3537, 0.2543, 0.3121, 0.227, 0.3268, 0.2052, 0.3677, 0.2283, 0.1745, 0.4027, 0.1613, 0.3793, 0.1872, 0.3594, 0.2064, 0.3891, 0.3382, 0.2781, 0.2971, 0.2473, 0.3121, 0.227, 0.3537, 0.2543, 0.3413, 0.1814, 0.3087, 0.1589, 0.327, 0.1365, 0.3557, 0.1549, 0.2098, 0.3404, 0.1815, 0.3132, 0.1985, 0.2926, 0.23, 0.322, 0.3268, 0.2052, 0.2917, 0.1795, 0.3087, 0.1589, 0.3413, 0.1814, 0.1872, 0.3594, 0.1632, 0.3357, 0.1815, 0.3132, 0.2098, 0.3404, 0.3121, 0.227, 0.2757, 0.199, 0.2917, 0.1795, 0.3268, 0.2052, 0.1613, 0.3793, 0.1431, 0.3608, 0.1632, 0.3357, 0.1872, 0.3594, 0.2971, 0.2473, 0.2603, 0.2177, 0.2757, 0.199, 0.3121, 0.227, 0.1311, 0.4007, 0.1205, 0.39, 0.1431, 0.3608, 0.1613, 0.3793, 0.2817, 0.2667, 0.2451, 0.2361, 0.2603, 0.2177, 0.2971, 0.2473, 0.3832, 0.08911, 0.3697, 0.08217, 0.3947, 0.04747, 0.09548, 0.4247, 0.1205, 0.39, 0.1311, 0.4007, 0.2656, 0.2854, 0.2299, 0.2545, 0.2451, 0.2361, 0.2817, 0.2667, 0.3698, 0.1246, 0.3471, 0.1114, 0.3697, 0.08217, 0.3832, 0.08911, 0.2484, 0.3037, 0.2145, 0.2732, 0.2299, 0.2545, 0.2656, 0.2854, 0.3557, 0.1549, 0.327, 0.1365, 0.3471, 0.1114, 0.3698, 0.1246, 0.23, 0.322, 0.1985, 0.2926, 0.2145, 0.2732, 0.2484, 0.3037, 0.2451, 0.2361, 0.2085, 0.2054, 0.2247, 0.1867, 0.2603, 0.2177, 0.3697, 0.08217, 0.3591, 0.07141, 0.3947, 0.04747, 0.09548, 0.4247, 0.107, 0.383, 0.1205, 0.39, 0.2299, 0.2545, 0.1931, 0.2248, 0.2085, 0.2054, 0.2451, 0.2361, 0.3471, 0.1114, 0.3289, 0.09288, 0.3591, 0.07141, 0.3697, 0.08217, 0.2145, 0.2732, 0.1781, 0.2452, 0.1931, 0.2248, 0.2299, 0.2545, 0.327, 0.1365, 0.303, 0.1128, 0.3289, 0.09288, 0.3471, 0.1114, 0.1985, 0.2926, 0.1635, 0.267, 0.1781, 0.2452, 0.2145, 0.2732, 0.3087, 0.1589, 0.2804, 0.1317, 0.303, 0.1128, 0.327, 0.1365, 0.1815, 0.3132, 0.1489, 0.2907, 0.1635, 0.267, 0.1985, 0.2926, 0.2917, 0.1795, 0.2602, 0.1502, 0.2804, 0.1317, 0.3087, 0.1589, 0.1632, 0.3357, 0.1345, 0.3172, 0.1489, 0.2907, 0.1815, 0.3132, 0.2757, 0.199, 0.2418, 0.1684, 0.2602, 0.1502, 0.2917, 0.1795, 0.1431, 0.3608, 0.1204, 0.3475, 0.1345, 0.3172, 0.1632, 0.3357, 0.2603, 0.2177, 0.2247, 0.1867, 0.2418, 0.1684, 0.2757, 0.199, 0.1205, 0.39, 0.107, 0.383, 0.1204, 0.3475, 0.1431, 0.3608, 0.1489, 0.2907, 0.1103, 0.2725, 0.1225, 0.2439, 0.1635, 0.267, 0.2602, 0.1502, 0.2308, 0.1148, 0.2558, 0.0983, 0.2804, 0.1317, 0.1345, 0.3172, 0.1003, 0.3044, 0.1103, 0.2725, 0.1489, 0.2907, 0.2418, 0.1684, 0.2082, 0.1326, 0.2308, 0.1148, 0.2602, 0.1502, 0.1204, 0.3475, 0.09348, 0.3404, 0.1003, 0.3044, 0.1345, 0.3172, 0.2247, 0.1867, 0.1878, 0.1517, 0.2082, 0.1326, 0.2418, 0.1684, 0.107, 0.383, 0.09142, 0.3807, 0.09348, 0.3404, 0.1204, 0.3475, 0.2085, 0.2054, 0.1691, 0.1721, 0.1878, 0.1517, 0.2247, 0.1867, 0.3591, 0.07141, 0.3524, 0.05756, 0.3947, 0.04747, 0.09548, 0.4247, 0.09142, 0.3807, 0.107, 0.383, 0.1931, 0.2248, 0.152, 0.1941, 0.1691, 0.1721, 0.2085, 0.2054, 0.3289, 0.09288, 0.3157, 0.06941, 0.3524, 0.05756, 0.3591, 0.07141, 0.1781, 0.2452, 0.1365, 0.2179, 0.152, 0.1941, 0.1931, 0.2248, 0.303, 0.1128, 0.2838, 0.08309, 0.3157, 0.06941, 0.3289, 0.09288, 0.1635, 0.267, 0.1225, 0.2439, 0.1365, 0.2179, 0.1781, 0.2452, 0.2804, 0.1317, 0.2558, 0.0983, 0.2838, 0.08309, 0.303, 0.1128, 0.09548, 0.4247, 0.0749, 0.3839, 0.09142, 0.3807, 0.152, 0.1941, 0.1024, 0.1594, 0.1231, 0.1323, 0.1691, 0.1721, 0.3157, 0.06941, 0.3092, 0.04107, 0.3506, 0.04156, 0.3524, 0.05756, 0.1365, 0.2179, 0.08511, 0.1896, 0.1024, 0.1594, 0.152, 0.1941, 0.2838, 0.08309, 0.2708, 0.04611, 0.3092, 0.04107, 0.3157, 0.06941, 0.1225, 0.2439, 0.07156, 0.2229, 0.08511, 0.1896, 0.1365, 0.2179, 0.2558, 0.0983, 0.2354, 0.05592, 0.2708, 0.04611, 0.2838, 0.08309, 0.1103, 0.2725, 0.0625, 0.2594, 0.07156, 0.2229, 0.1225, 0.2439, 0.2308, 0.1148, 0.203, 0.06985, 0.2354, 0.05592, 0.2558, 0.0983, 0.1003, 0.3044, 0.05899, 0.299, 0.0625, 0.2594, 0.1103, 0.2725, 0.2082, 0.1326, 0.1734, 0.0874, 0.203, 0.06985, 0.2308, 0.1148, 0.09348, 0.3404, 0.06258, 0.3411, 0.05899, 0.299, 0.1003, 0.3044, 0.1878, 0.1517, 0.1468, 0.1083, 0.1734, 0.0874, 0.2082, 0.1326, 0.09142, 0.3807, 0.0749, 0.3839, 0.06258, 0.3411, 0.09348, 0.3404, 0.1691, 0.1721, 0.1231, 0.1323, 0.1468, 0.1083, 0.1878, 0.1517, 0.3524, 0.05756, 0.3506, 0.04156, 0.3947, 0.04747, 0.05899, 0.299, 0.008502, 0.3053, 0.0001701, 0.255, 0.0625, 0.2594, 0.1734, 0.0874, 0.1359, 0.02477, 0.178, 0.00849, 0.203, 0.06985, 0.06258, 0.3411, 0.02859, 0.3529, 0.008502, 0.3053, 0.05899, 0.299, 0.1468, 0.1083, 0.09746, 0.04856, 0.1359, 0.02477, 0.1734, 0.0874, 0.0749, 0.3839, 0.05922, 0.3935, 0.02859, 0.3529, 0.06258, 0.3411, 0.1231, 0.1323, 0.06372, 0.07929, 0.09746, 0.04856, 0.1468, 0.1083, 0.3506, 0.04156, 0.3547, 0.02495, 0.3947, 0.04747, 0.09548, 0.4247, 0.05922, 0.3935, 0.0749, 0.3839, 0.1024, 0.1594, 0.03588, 0.1163, 0.06372, 0.07929, 0.1231, 0.1323, 0.3092, 0.04107, 0.3123, 0.008609, 0.3547, 0.02495, 0.3506, 0.04156, 0.08511, 0.1896, 0.01517, 0.1587, 0.03588, 0.1163, 0.1024, 0.1594, 0.2708, 0.04611, 0.2676, 0.0001702, 0.3123, 0.008609, 0.3092, 0.04107, 0.07156, 0.2229, 0.002821, 0.2054, 0.01517, 0.1587, 0.08511, 0.1896, 0.2354, 0.05592, 0.2223, 0.0001701, 0.2676, 0.0001702, 0.2708, 0.04611, 0.0625, 0.2594, 0.0001701, 0.255, 0.002821, 0.2054, 0.07156, 0.2229, 0.203, 0.06985, 0.178, 0.00849, 0.2223, 0.0001701, 0.2354, 0.05592, 0.6529, 0.244, 0.6529, 0.3546, 0.6237, 0.3546, 0.6237, 0.244, 0.6821, 0.244, 0.6821, 0.3546, 0.6529, 0.3546, 0.6529, 0.244, 0.7112, 0.244, 0.7112, 0.3546, 0.6821, 0.3546, 0.6821, 0.244, 0.7404, 0.244, 0.7404, 0.3546, 0.7112, 0.3546, 0.7112, 0.244, 0.7696, 0.244, 0.7696, 0.3546, 0.7404, 0.3546, 0.7404, 0.244, 0.7988, 0.244, 0.7988, 0.3546, 0.7696, 0.3546, 0.7696, 0.244, 0.6237, 0.244, 0.6237, 0.3546, 0.5945, 0.3546, 0.5945, 0.244, 0.9155, 0.2437, 0.9155, 0.1331, 0.9447, 0.1331, 0.9447, 0.2437, 0.5362, 0.2437, 0.5362, 0.1331, 0.5653, 0.1331, 0.5653, 0.2437, 0.5653, 0.244, 0.5653, 0.3546, 0.5362, 0.3546, 0.5362, 0.244, 0.7988, 0.2437, 0.7988, 0.1331, 0.828, 0.1331, 0.828, 0.2437, 0.828, 0.2437, 0.828, 0.1331, 0.8571, 0.1331, 0.8571, 0.2437, 0.8571, 0.2437, 0.8571, 0.1331, 0.8863, 0.1331, 0.8863, 0.2437, 0.8863, 0.2437, 0.8863, 0.1331, 0.9155, 0.1331, 0.9155, 0.2437, 0.8863, 0.244, 0.8863, 0.3546, 0.8571, 0.3546, 0.8571, 0.244, 0.5362, 0.244, 0.5362, 0.3546, 0.507, 0.3546, 0.507, 0.244, 0.6529, 0.2437, 0.6529, 0.1331, 0.6821, 0.1331, 0.6821, 0.2437, 0.828, 0.244, 0.828, 0.3546, 0.7988, 0.3546, 0.7988, 0.244, 0.9155, 0.244, 0.9155, 0.3546, 0.8863, 0.3546, 0.8863, 0.244, 0.5945, 0.2437, 0.5945, 0.1331, 0.6237, 0.1331, 0.6237, 0.2437, 0.6821, 0.2437, 0.6821, 0.1331, 0.7112, 0.1331, 0.7112, 0.2437, 0.9447, 0.2437, 0.9447, 0.1331, 0.9739, 0.1331, 0.9739, 0.2437, 0.9447, 0.244, 0.9447, 0.3546, 0.9155, 0.3546, 0.9155, 0.244, 0.9739, 0.244, 0.9739, 0.3546, 0.9447, 0.3546, 0.9447, 0.244, 0.7112, 0.2437, 0.7112, 0.1331, 0.7404, 0.1331, 0.7404, 0.2437, 0.8571, 0.244, 0.8571, 0.3546, 0.828, 0.3546, 0.828, 0.244, 0.507, 0.2437, 0.507, 0.1331, 0.5362, 0.1331, 0.5362, 0.2437, 0.7404, 0.2437, 0.7404, 0.1331, 0.7696, 0.1331, 0.7696, 0.2437, 0.6237, 0.2437, 0.6237, 0.1331, 0.6529, 0.1331, 0.6529, 0.2437, 0.5653, 0.2437, 0.5653, 0.1331, 0.5945, 0.1331, 0.5945, 0.2437, 0.5945, 0.244, 0.5945, 0.3546, 0.5653, 0.3546, 0.5653, 0.244, 0.0, 0.0, 0.0, 0.0, 0.0, 0.0, 0.0, 0.0, 0.0, 0.0, 0.0, 0.0, 0.0, 0.0, 0.0, 0.0, 0.0, 0.0, 0.0, 0.0, 0.0, 0.0, 0.0, 0.0, 0.0, 0.0, 0.0, 0.0, 0.0, 0.0, 0.0, 0.0, 0.0, 0.0, 0.0, 0.0, 0.0, 0.0, 0.0, 0.0, 0.0, 0.0, 0.0, 0.0, 0.0, 0.0, 0.0, 0.0, 0.0, 0.0, 0.0, 0.0, 0.0, 0.0, 0.0, 0.0, 0.0, 0.0, 0.0, 0.0, 0.0, 0.0, 0.0, 0.0, 0.0, 0.0, 0.0, 0.0, 0.0, 0.0, 0.0, 0.0, 0.0, 0.0, 0.0, 0.0, 0.0, 0.0, 0.0, 0.0, 0.0, 0.0, 0.0, 0.0, 0.0, 0.0, 0.0, 0.0, 0.0, 0.0, 0.0, 0.0, 0.0, 0.0, 0.0, 0.0, 0.0, 0.0, 0.0, 0.0, 0.0, 0.0, 0.0, 0.0, 0.0, 0.0, 0.0, 0.0, 0.0, 0.0, 0.0, 0.0, 0.0, 0.0, 0.0, 0.0, 0.0, 0.0, 0.0, 0.0, 0.0, 0.0, 0.0, 0.0, 0.0, 0.0, 0.0, 0.0, 0.0, 0.0, 0.0, 0.0, 0.0, 0.0, 0.0, 0.0, 0.0, 0.0, 0.0, 0.0, 0.0, 0.0, 0.0, 0.0, 0.0, 0.0, 0.0, 0.0, 0.0, 0.0, 0.0, 0.0, 0.0, 0.0, 0.0, 0.0, 0.0, 0.0, 0.0, 0.0, 0.0, 0.0, 0.0, 0.0, 0.0, 0.0, 0.0, 0.0, 0.0, 0.0, 0.0, 0.0, 0.0, 0.0, 0.0, 0.0, 0.0, 0.0, 0.0, 0.0, 0.0, 0.0, 0.0, 0.0, 0.0, 0.0, 0.0, 0.0, 0.0, 0.0, 0.0, 0.0, 0.0, 0.0, 0.0, 0.0, 0.0, 0.0, 0.0, 0.0, 0.0, 0.0, 0.0, 0.0, 0.0, 0.0, 0.0, 0.0, 0.0, 0.0, 0.0, 0.0, 0.0, 0.0, 0.0, 0.0, 0.0, 0.0, 0.0, 0.0, 0.0, 0.0, 0.0, 0.0, 0.0, 0.0, 0.0, 0.0, 0.0, 0.0, 0.0, 0.0, 0.0, 0.0, 0.0, 0.0, 0.0, 0.0, 0.0, 0.0, 0.0, 0.0, 0.0, 0.0, 0.0, 0.0, 0.0, 0.0, 0.0, 0.0, 0.0, 0.0, 0.0, 0.0, 0.0, 0.0, 0.0, 0.0, 0.0, 0.0, 0.0, 0.0, 0.0, 0.0, 0.0, 0.0, 0.0, 0.0, 0.0, 0.0, 0.0, 0.0, 0.0, 0.0, 0.0, 0.0, 0.0, 0.0, 0.0, 0.0, 0.0, 0.0, 0.0, 0.0, 0.0, 0.0, 0.0, 0.0, 0.0, 0.0, 0.0, 0.0, 0.0, 0.0, 0.0, 0.0, 0.0, 0.0, 0.0, 0.0, 0.0, 0.0, 0.0, 0.0, 0.0, 0.0, 0.0, 0.0, 0.0, 0.0, 0.0, 0.0, 0.0, 0.0, 0.0, 0.0, 0.0, 0.0, 0.0, 0.0, 0.0, 0.0, 0.0, 0.0, 0.0, 0.0, 0.0, 0.0, 0.0, 0.0, 0.0, 0.0, 0.0, 0.0, 0.0, 0.0, 0.0, 0.0, 0.0, 0.0, 0.0, 0.0, 0.0, 0.0, 0.0, 0.0, 0.0, 0.0, 0.0, 0.0, 0.0, 0.0, 0.0, 0.0, 0.0, 0.0, 0.0, 0.0, 0.0, 0.0, 0.0, 0.0, 0.0, 0.0, 0.0, 0.0, 0.0, 0.0, 0.0, 0.0, 0.0, 0.0, 0.0, 0.0, 0.0, 0.0, 0.0, 0.0, 0.0, 0.0, 0.0, 0.0, 0.0, 0.0])
me_cone_002.materials.append(mat_material_001)
me_cone_002.materials.append(mat_material_002)
me_cone_002.materials.append(mat_material_003)
me_cone_002.use_remesh_preserve_volume = False
me_cone_002.use_remesh_preserve_attributes = False
me_cone_002.use_mirror_vertex_groups = False
me_cone_002.update()

# ---- objects
ob_cone = bpy.data.objects.new('Cone', me_cone_002)
ob_lamp = bpy.data.objects.new('Lamp', light_lamp)
ob_camera = bpy.data.objects.new('Camera', cam_camera)

# ---- transforms, parenting, visibility, modifiers, constraints
ob_cone.location = (9.037e-05, -0.0283, -0.003651)
ob_cone.rotation_euler = (1.571, -0.0, 0.0)
ob_cone.scale = (0.4135, 0.4135, 0.4135)
ob_cone.lineart.crease_threshold = 0.0
ob_lamp.location = (4.076, 1.005, 5.904)
ob_lamp.rotation_euler = (0.6503, 0.05522, 1.866)
ob_lamp.lock_rotations_4d = False
ob_lamp.empty_display_type = 'ARROWS'
ob_lamp.color = (0.0, 0.0, 0.0, 0.0)
ob_lamp.lineart.crease_threshold = 0.0
ob_camera.location = (7.481, -6.508, 5.344)
ob_camera.rotation_euler = (1.109, 0.0, 0.8149)
ob_camera.lock_rotations_4d = False
ob_camera.empty_display_type = 'ARROWS'
ob_camera.color = (0.0, 0.0, 0.0, 0.0)
ob_camera.display_type = 'WIRE'
ob_camera.lineart.crease_threshold = 0.0

# ---- collection membership
col_collection_1.objects.link(ob_cone)
col_collection_1.objects.link(ob_lamp)
col_collection_1.objects.link(ob_camera)

# ---- scene / render settings (as saved in the file)
scene.camera = ob_camera
scene.frame_start = 1; scene.frame_end = 250; scene.frame_set(1)
scene.render.engine = 'BLENDER_EEVEE_NEXT'
scene.render.resolution_percentage = 50
scene.render.dither_intensity = 0.0
scene.render.use_bake_selected_to_active = True
scene.cycles.use_denoising = False
scene.cycles.samples = 128
scene.cycles.sampling_pattern = 'TABULATED_SOBOL'
scene.cycles.use_adaptive_sampling = False
scene.cycles.use_light_tree = False
scene.cycles.blur_glossy = 0.0
scene.cycles.sample_clamp_indirect = 0.0
scene.view_settings.view_transform = 'Standard'
bpy.context.view_layer.update()
